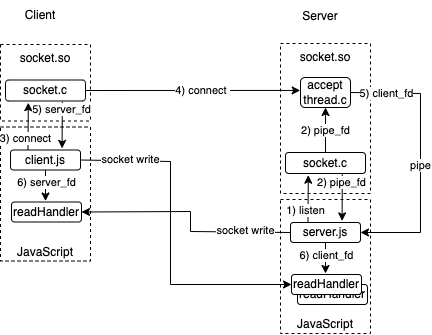

The diagram above was exported from draw.io. Its source (the exported page's mxGraphModel, read from the mxfile embedded in the PNG):
<mxGraphModel dx="558" dy="313" grid="1" gridSize="10" guides="1" tooltips="1" connect="1" arrows="1" fold="1" page="1" pageScale="1" pageWidth="850" pageHeight="1100" math="0" shadow="0">
  <root>
    <mxCell id="0" />
    <mxCell id="1" parent="0" />
    <mxCell id="d2KCgENK165N-wjRx0ZN-34" value="socket.so" style="rounded=0;whiteSpace=wrap;html=1;dashed=1;fillColor=none;verticalAlign=top;" vertex="1" parent="1">
      <mxGeometry x="610" y="162" width="90" height="150" as="geometry" />
    </mxCell>
    <mxCell id="d2KCgENK165N-wjRx0ZN-35" value="JavaScript" style="rounded=0;whiteSpace=wrap;html=1;dashed=1;fillColor=none;verticalAlign=bottom;" vertex="1" parent="1">
      <mxGeometry x="610" y="318" width="90" height="134" as="geometry" />
    </mxCell>
    <mxCell id="d2KCgENK165N-wjRx0ZN-1" value="socket.c" style="rounded=1;whiteSpace=wrap;html=1;" vertex="1" parent="1">
      <mxGeometry x="615" y="271" width="80" height="21" as="geometry" />
    </mxCell>
    <mxCell id="d2KCgENK165N-wjRx0ZN-2" value="accept thread.c" style="rounded=1;whiteSpace=wrap;html=1;" vertex="1" parent="1">
      <mxGeometry x="630" y="196" width="50" height="30" as="geometry" />
    </mxCell>
    <mxCell id="d2KCgENK165N-wjRx0ZN-4" value="server.js" style="rounded=1;whiteSpace=wrap;html=1;" vertex="1" parent="1">
      <mxGeometry x="620" y="341" width="70" height="20" as="geometry" />
    </mxCell>
    <mxCell id="d2KCgENK165N-wjRx0ZN-8" value="2)&amp;nbsp;pipe_fd" style="endArrow=classic;html=1;rounded=0;exitX=0.5;exitY=0;exitDx=0;exitDy=0;" edge="1" parent="1" source="d2KCgENK165N-wjRx0ZN-1" target="d2KCgENK165N-wjRx0ZN-2">
      <mxGeometry width="50" height="50" relative="1" as="geometry">
        <mxPoint x="510" y="362" as="sourcePoint" />
        <mxPoint x="560" y="312" as="targetPoint" />
      </mxGeometry>
    </mxCell>
    <mxCell id="d2KCgENK165N-wjRx0ZN-11" value="" style="endArrow=classic;html=1;rounded=0;entryX=1;entryY=0.5;entryDx=0;entryDy=0;exitX=1;exitY=0.5;exitDx=0;exitDy=0;" edge="1" parent="1" source="d2KCgENK165N-wjRx0ZN-2" target="d2KCgENK165N-wjRx0ZN-4">
      <mxGeometry width="50" height="50" relative="1" as="geometry">
        <mxPoint x="730" y="215" as="sourcePoint" />
        <mxPoint x="730.05" y="356.84000000000003" as="targetPoint" />
        <Array as="points">
          <mxPoint x="750" y="212" />
          <mxPoint x="750" y="351" />
        </Array>
      </mxGeometry>
    </mxCell>
    <mxCell id="d2KCgENK165N-wjRx0ZN-12" value="5) client_fd" style="edgeLabel;html=1;align=center;verticalAlign=middle;resizable=0;points=[];" vertex="1" connectable="0" parent="d2KCgENK165N-wjRx0ZN-11">
      <mxGeometry x="-0.075" y="-3" relative="1" as="geometry">
        <mxPoint x="-31" y="-55" as="offset" />
      </mxGeometry>
    </mxCell>
    <mxCell id="d2KCgENK165N-wjRx0ZN-30" value="pipe" style="edgeLabel;html=1;align=center;verticalAlign=middle;resizable=0;points=[];" vertex="1" connectable="0" parent="d2KCgENK165N-wjRx0ZN-11">
      <mxGeometry x="0.0528" relative="1" as="geometry">
        <mxPoint as="offset" />
      </mxGeometry>
    </mxCell>
    <mxCell id="d2KCgENK165N-wjRx0ZN-13" value="" style="endArrow=classic;startArrow=none;html=1;rounded=0;exitX=1;exitY=0.5;exitDx=0;exitDy=0;entryX=-0.006;entryY=0.431;entryDx=0;entryDy=0;startFill=0;entryPerimeter=0;" edge="1" parent="1" source="d2KCgENK165N-wjRx0ZN-41" target="d2KCgENK165N-wjRx0ZN-2">
      <mxGeometry width="50" height="50" relative="1" as="geometry">
        <mxPoint x="570" y="320" as="sourcePoint" />
        <mxPoint x="620" y="270" as="targetPoint" />
        <Array as="points" />
      </mxGeometry>
    </mxCell>
    <mxCell id="d2KCgENK165N-wjRx0ZN-14" value="4) connect&amp;nbsp;" style="edgeLabel;html=1;align=center;verticalAlign=middle;resizable=0;points=[];" vertex="1" connectable="0" parent="d2KCgENK165N-wjRx0ZN-13">
      <mxGeometry x="-0.0626" y="1" relative="1" as="geometry">
        <mxPoint x="16" y="1" as="offset" />
      </mxGeometry>
    </mxCell>
    <mxCell id="d2KCgENK165N-wjRx0ZN-21" value="" style="endArrow=classic;html=1;rounded=0;exitX=0.25;exitY=0;exitDx=0;exitDy=0;entryX=0.285;entryY=1.081;entryDx=0;entryDy=0;entryPerimeter=0;" edge="1" parent="1" source="d2KCgENK165N-wjRx0ZN-4" target="d2KCgENK165N-wjRx0ZN-1">
      <mxGeometry width="50" height="50" relative="1" as="geometry">
        <mxPoint x="550" y="312" as="sourcePoint" />
        <mxPoint x="630" y="292" as="targetPoint" />
      </mxGeometry>
    </mxCell>
    <mxCell id="d2KCgENK165N-wjRx0ZN-22" value="1) listen" style="edgeLabel;html=1;align=center;verticalAlign=middle;resizable=0;points=[];" vertex="1" connectable="0" parent="d2KCgENK165N-wjRx0ZN-21">
      <mxGeometry x="0.142" y="-1" relative="1" as="geometry">
        <mxPoint x="-4" y="15" as="offset" />
      </mxGeometry>
    </mxCell>
    <mxCell id="d2KCgENK165N-wjRx0ZN-24" value="" style="endArrow=classic;html=1;rounded=0;exitX=0.71;exitY=1.039;exitDx=0;exitDy=0;entryX=0.737;entryY=-0.081;entryDx=0;entryDy=0;exitPerimeter=0;entryPerimeter=0;" edge="1" parent="1" source="d2KCgENK165N-wjRx0ZN-1" target="d2KCgENK165N-wjRx0ZN-4">
      <mxGeometry width="50" height="50" relative="1" as="geometry">
        <mxPoint x="560" y="312" as="sourcePoint" />
        <mxPoint x="610" y="262" as="targetPoint" />
      </mxGeometry>
    </mxCell>
    <mxCell id="d2KCgENK165N-wjRx0ZN-25" value="2) pipe_fd" style="edgeLabel;html=1;align=center;verticalAlign=middle;resizable=0;points=[];" vertex="1" connectable="0" parent="d2KCgENK165N-wjRx0ZN-24">
      <mxGeometry x="0.3186" y="1" relative="1" as="geometry">
        <mxPoint x="-2" y="-23" as="offset" />
      </mxGeometry>
    </mxCell>
    <mxCell id="d2KCgENK165N-wjRx0ZN-36" value="readHandler" style="rounded=1;whiteSpace=wrap;html=1;" vertex="1" parent="1">
      <mxGeometry x="627" y="403" width="70" height="20" as="geometry" />
    </mxCell>
    <mxCell id="d2KCgENK165N-wjRx0ZN-26" value="" style="endArrow=classic;html=1;rounded=0;exitX=0.5;exitY=1;exitDx=0;exitDy=0;" edge="1" parent="1" source="d2KCgENK165N-wjRx0ZN-4">
      <mxGeometry width="50" height="50" relative="1" as="geometry">
        <mxPoint x="655" y="362" as="sourcePoint" />
        <mxPoint x="655" y="392" as="targetPoint" />
      </mxGeometry>
    </mxCell>
    <mxCell id="d2KCgENK165N-wjRx0ZN-27" value="6) client_fd" style="edgeLabel;html=1;align=center;verticalAlign=middle;resizable=0;points=[];" vertex="1" connectable="0" parent="d2KCgENK165N-wjRx0ZN-26">
      <mxGeometry x="0.3186" y="1" relative="1" as="geometry">
        <mxPoint y="-8" as="offset" />
      </mxGeometry>
    </mxCell>
    <mxCell id="d2KCgENK165N-wjRx0ZN-20" value="readHandler" style="rounded=1;whiteSpace=wrap;html=1;" vertex="1" parent="1">
      <mxGeometry x="621" y="393" width="70" height="20" as="geometry" />
    </mxCell>
    <mxCell id="d2KCgENK165N-wjRx0ZN-37" value="Server" style="text;html=1;strokeColor=none;fillColor=none;align=center;verticalAlign=middle;whiteSpace=wrap;rounded=0;dashed=1;" vertex="1" parent="1">
      <mxGeometry x="620" y="120" width="60" height="30" as="geometry" />
    </mxCell>
    <mxCell id="d2KCgENK165N-wjRx0ZN-38" value="socket.so" style="rounded=0;whiteSpace=wrap;html=1;dashed=1;fillColor=none;verticalAlign=top;" vertex="1" parent="1">
      <mxGeometry x="330" y="163" width="90" height="76.5" as="geometry" />
    </mxCell>
    <mxCell id="d2KCgENK165N-wjRx0ZN-39" value="JavaScript" style="rounded=0;whiteSpace=wrap;html=1;dashed=1;fillColor=none;verticalAlign=bottom;" vertex="1" parent="1">
      <mxGeometry x="330" y="245.5" width="90" height="134" as="geometry" />
    </mxCell>
    <mxCell id="d2KCgENK165N-wjRx0ZN-41" value="socket.c" style="rounded=1;whiteSpace=wrap;html=1;" vertex="1" parent="1">
      <mxGeometry x="335" y="198.5" width="80" height="21" as="geometry" />
    </mxCell>
    <mxCell id="d2KCgENK165N-wjRx0ZN-44" value="client.js" style="rounded=1;whiteSpace=wrap;html=1;" vertex="1" parent="1">
      <mxGeometry x="340" y="268.5" width="70" height="20" as="geometry" />
    </mxCell>
    <mxCell id="d2KCgENK165N-wjRx0ZN-52" value="" style="endArrow=classic;html=1;rounded=0;exitX=0.25;exitY=0;exitDx=0;exitDy=0;entryX=0.285;entryY=1.081;entryDx=0;entryDy=0;entryPerimeter=0;" edge="1" source="d2KCgENK165N-wjRx0ZN-44" target="d2KCgENK165N-wjRx0ZN-41" parent="1">
      <mxGeometry width="50" height="50" relative="1" as="geometry">
        <mxPoint x="270" y="239.5" as="sourcePoint" />
        <mxPoint x="350" y="219.5" as="targetPoint" />
      </mxGeometry>
    </mxCell>
    <mxCell id="d2KCgENK165N-wjRx0ZN-53" value="3) connect" style="edgeLabel;html=1;align=center;verticalAlign=middle;resizable=0;points=[];" vertex="1" connectable="0" parent="d2KCgENK165N-wjRx0ZN-52">
      <mxGeometry x="0.142" y="-1" relative="1" as="geometry">
        <mxPoint x="-4" y="15" as="offset" />
      </mxGeometry>
    </mxCell>
    <mxCell id="d2KCgENK165N-wjRx0ZN-54" value="" style="endArrow=classic;html=1;rounded=0;exitX=0.71;exitY=1.039;exitDx=0;exitDy=0;entryX=0.737;entryY=-0.081;entryDx=0;entryDy=0;exitPerimeter=0;entryPerimeter=0;" edge="1" source="d2KCgENK165N-wjRx0ZN-41" target="d2KCgENK165N-wjRx0ZN-44" parent="1">
      <mxGeometry width="50" height="50" relative="1" as="geometry">
        <mxPoint x="280" y="239.5" as="sourcePoint" />
        <mxPoint x="330" y="189.5" as="targetPoint" />
      </mxGeometry>
    </mxCell>
    <mxCell id="d2KCgENK165N-wjRx0ZN-55" value="5) server_fd" style="edgeLabel;html=1;align=center;verticalAlign=middle;resizable=0;points=[];" vertex="1" connectable="0" parent="d2KCgENK165N-wjRx0ZN-54">
      <mxGeometry x="0.3186" y="1" relative="1" as="geometry">
        <mxPoint x="-2" y="-23" as="offset" />
      </mxGeometry>
    </mxCell>
    <mxCell id="d2KCgENK165N-wjRx0ZN-57" value="" style="endArrow=classic;html=1;rounded=0;exitX=0.5;exitY=1;exitDx=0;exitDy=0;" edge="1" source="d2KCgENK165N-wjRx0ZN-44" parent="1">
      <mxGeometry width="50" height="50" relative="1" as="geometry">
        <mxPoint x="375" y="289.5" as="sourcePoint" />
        <mxPoint x="375" y="319.5" as="targetPoint" />
      </mxGeometry>
    </mxCell>
    <mxCell id="d2KCgENK165N-wjRx0ZN-58" value="6) server_fd" style="edgeLabel;html=1;align=center;verticalAlign=middle;resizable=0;points=[];" vertex="1" connectable="0" parent="d2KCgENK165N-wjRx0ZN-57">
      <mxGeometry x="0.3186" y="1" relative="1" as="geometry">
        <mxPoint y="-8" as="offset" />
      </mxGeometry>
    </mxCell>
    <mxCell id="d2KCgENK165N-wjRx0ZN-59" value="readHandler" style="rounded=1;whiteSpace=wrap;html=1;" vertex="1" parent="1">
      <mxGeometry x="341" y="320.5" width="70" height="20" as="geometry" />
    </mxCell>
    <mxCell id="d2KCgENK165N-wjRx0ZN-60" value="Client" style="text;html=1;strokeColor=none;fillColor=none;align=center;verticalAlign=middle;whiteSpace=wrap;rounded=0;dashed=1;" vertex="1" parent="1">
      <mxGeometry x="340" y="118.5" width="60" height="30" as="geometry" />
    </mxCell>
    <mxCell id="d2KCgENK165N-wjRx0ZN-61" value="" style="endArrow=classic;html=1;rounded=0;exitX=0;exitY=0.5;exitDx=0;exitDy=0;entryX=1;entryY=0.5;entryDx=0;entryDy=0;" edge="1" parent="1" source="d2KCgENK165N-wjRx0ZN-4" target="d2KCgENK165N-wjRx0ZN-59">
      <mxGeometry width="50" height="50" relative="1" as="geometry">
        <mxPoint x="430" y="330" as="sourcePoint" />
        <mxPoint x="480" y="280" as="targetPoint" />
        <Array as="points">
          <mxPoint x="520" y="350" />
          <mxPoint x="520" y="330" />
        </Array>
      </mxGeometry>
    </mxCell>
    <mxCell id="d2KCgENK165N-wjRx0ZN-64" value="socket write" style="edgeLabel;html=1;align=center;verticalAlign=middle;resizable=0;points=[];" vertex="1" connectable="0" parent="d2KCgENK165N-wjRx0ZN-61">
      <mxGeometry x="-0.6447" relative="1" as="geometry">
        <mxPoint x="-5" y="-2" as="offset" />
      </mxGeometry>
    </mxCell>
    <mxCell id="d2KCgENK165N-wjRx0ZN-62" value="" style="endArrow=classic;html=1;rounded=0;exitX=1;exitY=0.5;exitDx=0;exitDy=0;entryX=0;entryY=0.5;entryDx=0;entryDy=0;" edge="1" parent="1" source="d2KCgENK165N-wjRx0ZN-44" target="d2KCgENK165N-wjRx0ZN-20">
      <mxGeometry width="50" height="50" relative="1" as="geometry">
        <mxPoint x="630" y="359.0000000000001" as="sourcePoint" />
        <mxPoint x="381" y="340.5" as="targetPoint" />
        <Array as="points">
          <mxPoint x="500" y="280" />
          <mxPoint x="500" y="403" />
        </Array>
      </mxGeometry>
    </mxCell>
    <mxCell id="d2KCgENK165N-wjRx0ZN-63" value="socket write" style="edgeLabel;html=1;align=center;verticalAlign=middle;resizable=0;points=[];" vertex="1" connectable="0" parent="d2KCgENK165N-wjRx0ZN-62">
      <mxGeometry x="-0.4019" y="1" relative="1" as="geometry">
        <mxPoint x="-41" y="-12" as="offset" />
      </mxGeometry>
    </mxCell>
  </root>
</mxGraphModel>